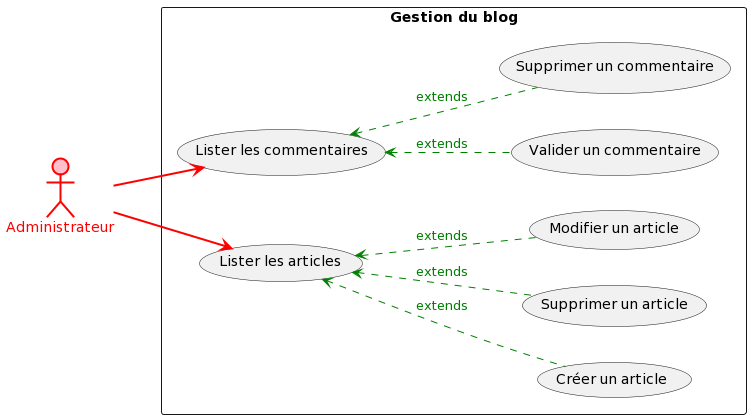

The diagram above was rendered by PlantUML. Its source (embedded in the PNG):
@startuml
left to right direction
:Administrateur: #pink;line:red;line.bold;text:red


rectangle "Gestion du blog" {

Administrateur --> (Lister les commentaires) #line:red;line.bold
(Lister les commentaires) <.. (Valider un commentaire) #green;line.dashed;text:green : extends
(Lister les commentaires) <.. (Supprimer un commentaire) #green;line.dashed;text:green : extends

Administrateur --> (Lister les articles) #line:red;line.bold
(Lister les articles) <.. (Créer un article) #green;line.dashed;text:green : extends
(Lister les articles) <.. (Supprimer un article) #green;line.dashed;text:green : extends
(Lister les articles) <.. (Modifier un article) #green;line.dashed;text:green : extends

}
@enduml